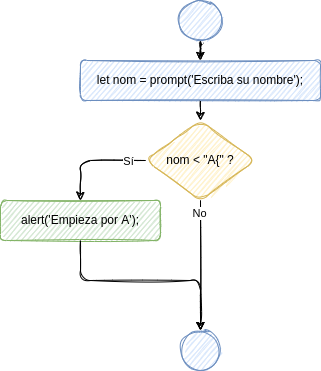

The diagram above was exported from draw.io. Its source (the exported page's mxGraphModel, read from the mxfile embedded in the PNG):
<mxGraphModel dx="1422" dy="768" grid="1" gridSize="10" guides="1" tooltips="1" connect="1" arrows="1" fold="1" page="1" pageScale="1" pageWidth="827" pageHeight="1169" math="0" shadow="0">
  <root>
    <mxCell id="0" />
    <mxCell id="1" parent="0" />
    <mxCell id="2" value="let nom = prompt('Escriba su nombre');" style="whiteSpace=wrap;html=1;fillColor=#dae8fc;strokeColor=#6c8ebf;rounded=1;sketch=1;" vertex="1" parent="1">
      <mxGeometry x="120" y="100" width="240" height="40" as="geometry" />
    </mxCell>
    <mxCell id="3" style="edgeStyle=orthogonalEdgeStyle;orthogonalLoop=1;jettySize=auto;html=1;entryX=0.5;entryY=0;entryDx=0;entryDy=0;exitX=0;exitY=0.5;exitDx=0;exitDy=0;sketch=1;" edge="1" source="7" target="8" parent="1">
      <mxGeometry relative="1" as="geometry" />
    </mxCell>
    <mxCell id="4" value="Sí" style="edgeLabel;html=1;align=center;verticalAlign=middle;resizable=0;points=[];rounded=1;sketch=1;" vertex="1" connectable="0" parent="3">
      <mxGeometry x="-0.6889" y="3" relative="1" as="geometry">
        <mxPoint x="-2" y="-3" as="offset" />
      </mxGeometry>
    </mxCell>
    <mxCell id="5" style="edgeStyle=orthogonalEdgeStyle;rounded=0;sketch=1;orthogonalLoop=1;jettySize=auto;html=1;entryX=0.5;entryY=0;entryDx=0;entryDy=0;" edge="1" source="7" target="10" parent="1">
      <mxGeometry relative="1" as="geometry">
        <mxPoint x="360" y="240" as="targetPoint" />
      </mxGeometry>
    </mxCell>
    <mxCell id="6" value="No" style="edgeLabel;html=1;align=center;verticalAlign=middle;resizable=0;points=[];" vertex="1" connectable="0" parent="5">
      <mxGeometry x="-0.55" y="-2" relative="1" as="geometry">
        <mxPoint y="-17" as="offset" />
      </mxGeometry>
    </mxCell>
    <mxCell id="7" value="nom &amp;lt; &quot;A{&quot; ?" style="rhombus;whiteSpace=wrap;html=1;fillColor=#fff2cc;strokeColor=#d6b656;rounded=1;sketch=1;" vertex="1" parent="1">
      <mxGeometry x="185" y="160" width="110" height="80" as="geometry" />
    </mxCell>
    <mxCell id="8" value="alert('Empieza por A');" style="whiteSpace=wrap;html=1;fillColor=#d5e8d4;strokeColor=#82b366;rounded=1;sketch=1;" vertex="1" parent="1">
      <mxGeometry x="40" y="240" width="160" height="40" as="geometry" />
    </mxCell>
    <mxCell id="9" style="edgeStyle=orthogonalEdgeStyle;orthogonalLoop=1;jettySize=auto;html=1;entryX=0.5;entryY=0;entryDx=0;entryDy=0;exitX=0.5;exitY=1;exitDx=0;exitDy=0;sketch=1;" edge="1" source="8" target="10" parent="1">
      <mxGeometry relative="1" as="geometry">
        <mxPoint x="100" y="480" as="sourcePoint" />
        <Array as="points">
          <mxPoint x="120" y="320" />
          <mxPoint x="240" y="320" />
        </Array>
      </mxGeometry>
    </mxCell>
    <mxCell id="10" value="" style="ellipse;whiteSpace=wrap;html=1;aspect=fixed;fillColor=#dae8fc;strokeColor=#6c8ebf;rounded=1;sketch=1;" vertex="1" parent="1">
      <mxGeometry x="220" y="370" width="40" height="40" as="geometry" />
    </mxCell>
    <mxCell id="11" value="" style="edgeStyle=orthogonalEdgeStyle;orthogonalLoop=1;jettySize=auto;html=1;sketch=1;" edge="1" source="12" target="2" parent="1">
      <mxGeometry relative="1" as="geometry" />
    </mxCell>
    <mxCell id="12" value="" style="ellipse;whiteSpace=wrap;html=1;fillColor=#dae8fc;strokeColor=#6c8ebf;rounded=1;sketch=1;" vertex="1" parent="1">
      <mxGeometry x="217.5" y="40" width="45" height="40" as="geometry" />
    </mxCell>
    <mxCell id="13" style="edgeStyle=orthogonalEdgeStyle;rounded=0;sketch=1;orthogonalLoop=1;jettySize=auto;html=1;entryX=0.5;entryY=0;entryDx=0;entryDy=0;exitX=0.5;exitY=1;exitDx=0;exitDy=0;" edge="1" source="2" target="7" parent="1">
      <mxGeometry relative="1" as="geometry">
        <mxPoint x="240" y="240" as="sourcePoint" />
      </mxGeometry>
    </mxCell>
  </root>
</mxGraphModel>